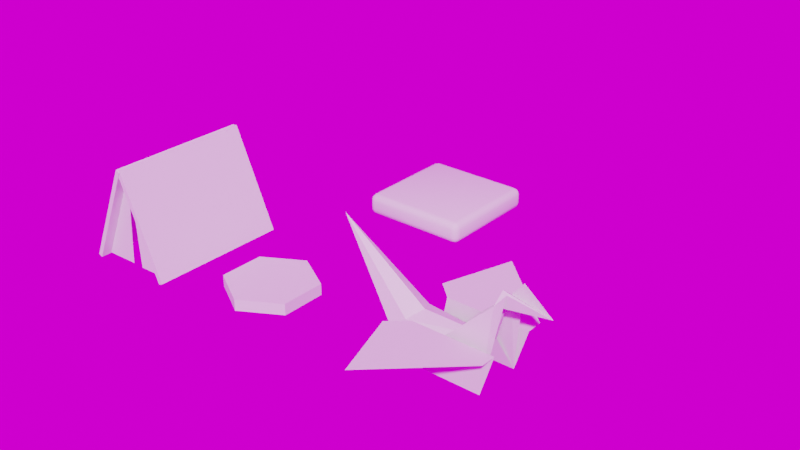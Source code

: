# Source: floor-tile.blend  (saved by Blender 3.3.6; exported with 4.5.12 LTS)
import bpy
from mathutils import Matrix  # noqa: F401  (used for matrix-valued properties, if any)

bpy.ops.wm.read_factory_settings(use_empty=True)
scene = bpy.context.scene
scene.name = 'Scene'

# ---- collections
col_collection = bpy.data.collections.new('Collection'); scene.collection.children.link(col_collection)

# ---- images (referenced by path relative to the original .blend; pixels are not part of the script)
import os
ASSET_DIR = os.environ.get("B2B_ASSET_DIR", "")  # directory of the original .blend (textures are referenced by path, not embedded)
HERE = os.path.dirname(os.path.abspath(__file__))  # packed textures are extracted next to this script under _unpacked/

def load_image(name, relpath, width, height, colorspace="sRGB"):
    """Load a texture the original file referenced (path relative to the .blend, or extracted next to this script)."""
    p = next((c for c in (os.path.join(HERE, relpath), os.path.join(ASSET_DIR, relpath)) if relpath and os.path.exists(c)), "")
    if p:
        img = bpy.data.images.load(p, check_existing=True)
        img.name = name
    else:  # same state as the original file: an image datablock whose file is absent (Cycles renders it pink)
        img = bpy.data.images.new(name, width, height)
        img.source = "FILE"
        img.filepath = "//" + (relpath or name)
    img.colorspace_settings.name = colorspace
    return img
img_abandoned_slipway_4k_hdr = load_image('abandoned_slipway_4k.hdr', 'abandoned_slipway_4k.hdr', 1024, 1024, 'Linear Rec.709')

# ---- node groups
ng_auto_smooth = bpy.data.node_groups.new('Auto Smooth', 'GeometryNodeTree')
_s = ng_auto_smooth.interface.new_socket(name='Geometry', in_out='OUTPUT', socket_type='NodeSocketGeometry')
_s = ng_auto_smooth.interface.new_socket(name='Geometry', in_out='INPUT', socket_type='NodeSocketGeometry')
_s = ng_auto_smooth.interface.new_socket(name='Angle', in_out='INPUT', socket_type='NodeSocketFloat')
_s.subtype = 'ANGLE'
_s.min_value = 0.0
_s.max_value = 3.142
ng_auto_smooth.is_modifier = True
_N = ng_auto_smooth.nodes; _L = ng_auto_smooth.links
n0 = _N.new('NodeGroupOutput'); n0.name = 'Group Output'; n0.location = (480, -100)
n1 = _N.new('NodeGroupInput'); n1.name = 'Group Input'; n1.location = (-420, -300)
n2 = _N.new('NodeGroupInput'); n2.name = 'Group Input.001'; n2.location = (-60, -100)
n3 = _N.new('GeometryNodeSetShadeSmooth'); n3.name = 'Set Shade Smooth'; n3.location = (120, -100)
n3.domain = 'EDGE'
n4 = _N.new('GeometryNodeSetShadeSmooth'); n4.name = 'Set Shade Smooth.001'; n4.location = (300, -100)
n5 = _N.new('GeometryNodeInputMeshEdgeAngle'); n5.name = 'Edge Angle'; n5.location = (-420, -220)
n6 = _N.new('GeometryNodeInputEdgeSmooth'); n6.name = 'Is Edge Smooth'; n6.location = (-60, -160)
n7 = _N.new('GeometryNodeInputShadeSmooth'); n7.name = 'Is Face Smooth'; n7.location = (-240, -340)
n8 = _N.new('FunctionNodeBooleanMath'); n8.name = 'Boolean Math'; n8.location = (-60, -220)
n9 = _N.new('FunctionNodeCompare'); n9.name = 'Compare'; n9.location = (-240, -180)
n9.operation = 'LESS_EQUAL'
_L.new(n5.outputs[0], n9.inputs[0])
_L.new(n4.outputs[0], n0.inputs[0])
_L.new(n1.outputs[1], n9.inputs[1])
_L.new(n9.outputs[0], n8.inputs[0])
_L.new(n7.outputs[0], n8.inputs[1])
_L.new(n2.outputs[0], n3.inputs[0])
_L.new(n6.outputs[0], n3.inputs[1])
_L.new(n3.outputs[0], n4.inputs[0])
_L.new(n8.outputs[0], n3.inputs[2])
n0.is_active_output = True

# ---- world
world_world = bpy.data.worlds.new('World'); scene.world = world_world
world_world.use_nodes = True; world_world.node_tree.nodes.clear()
_N = world_world.node_tree.nodes; _L = world_world.node_tree.links
n0 = _N.new('ShaderNodeBackground'); n0.name = 'Background'; n0.location = (10, 300)
n1 = _N.new('ShaderNodeTexEnvironment'); n1.name = 'Environment Texture'; n1.location = (-270, 260)
n1.image = img_abandoned_slipway_4k_hdr
n2 = _N.new('ShaderNodeMapping'); n2.name = 'Mapping'; n2.location = (-450, 260)
n3 = _N.new('ShaderNodeTexCoord'); n3.name = 'Texture Coordinate'; n3.location = (-630, 260)
n4 = _N.new('ShaderNodeOutputWorld'); n4.name = 'World Output'; n4.location = (240, 295)
_L.new(n0.outputs[0], n4.inputs[0])
_L.new(n1.outputs[0], n0.inputs[0])
_L.new(n2.outputs[0], n1.inputs[0])
_L.new(n3.outputs[0], n2.inputs[0])
n4.is_active_output = True
world_world.color = (0.05088, 0.05088, 0.05088)
world_world.use_sun_shadow = False
world_world.sun_shadow_jitter_overblur = 0.0

# ---- meshes
me_cube = bpy.data.meshes.new('Cube')
me_cube.from_pydata([(-2.5, -2.5, -1.0), (-2.5, -2.5, 0.0), (-2.5, 2.5, -1.0), (-2.5, 2.5, 0.0), (2.5, -2.5, -1.0), (2.5, -2.5, 0.0), (2.5, 2.5, -1.0), (2.5, 2.5, 0.0)], [], [(0, 1, 3, 2), (2, 3, 7, 6), (6, 7, 5, 4), (4, 5, 1, 0), (2, 6, 4, 0), (7, 3, 1, 5)])
me_cube.polygons.foreach_set('use_smooth', [True] * 6)
_uv = me_cube.uv_layers.new(name='UVMap')
_uv.uv.foreach_set('vector', [0.375, 0.0, 0.625, 0.0, 0.625, 0.25, 0.375, 0.25, 0.375, 0.25, 0.625, 0.25, 0.625, 0.5, 0.375, 0.5, 0.375, 0.5, 0.625, 0.5, 0.625, 0.75, 0.375, 0.75, 0.375, 0.75, 0.625, 0.75, 0.625, 1.0, 0.375, 1.0, 0.125, 0.5, 0.375, 0.5, 0.375, 0.75, 0.125, 0.75, 0.625, 0.5, 0.875, 0.5, 0.875, 0.75, 0.625, 0.75])
me_cube.update()
me_circle = bpy.data.meshes.new('Circle')
me_circle.from_pydata([(-1.147e-08, -2.0, -0.5), (1.732, -1.0, -0.5), (1.732, 1.0, -0.5), (-1.147e-08, 2.0, -0.5), (-1.732, 1.0, -0.5), (-1.732, -1.0, -0.5), (1.732, -1.0, -7.593e-23), (0.0, -2.0, 0.0), (1.732, 1.0, -7.593e-23), (0.0, 2.0, 0.0), (-1.732, 1.0, 7.593e-23), (-1.732, -1.0, 7.593e-23)], [], [(1, 0, 5, 4, 3, 2), (6, 8, 9, 10, 11, 7), (1, 2, 8, 6), (4, 5, 11, 10), (2, 3, 9, 8), (0, 1, 6, 7), (5, 0, 7, 11), (3, 4, 10, 9)])
me_circle.polygons.foreach_set('use_smooth', [True] * 8)
_uv = me_circle.uv_layers.new(name='UVMap')
_uv.uv.foreach_set('vector', [0.0, 0.0, 0.0, 0.0, 0.0, 0.0, 0.0, 0.0, 0.0, 0.0, 0.0, 0.0, 0.0, 0.0, 0.0, 0.0, 0.0, 0.0, 0.0, 0.0, 0.0, 0.0, 0.0, 0.0, 0.0, 0.0, 0.0, 0.0, 0.0, 0.0, 0.0, 0.0, 0.0, 0.0, 0.0, 0.0, 0.0, 0.0, 0.0, 0.0, 0.0, 0.0, 0.0, 0.0, 0.0, 0.0, 0.0, 0.0, 0.0, 0.0, 0.0, 0.0, 0.0, 0.0, 0.0, 0.0, 0.0, 0.0, 0.0, 0.0, 0.0, 0.0, 0.0, 0.0, 0.0, 0.0, 0.0, 0.0, 0.0, 0.0, 0.0, 0.0])
me_circle.update()
me_cube_002 = bpy.data.meshes.new('Cube.002')
me_cube_002.from_pydata([(1.984, 3.063, -4.843e-07), (0.07144, 3.063, 4.343), (1.984, -3.03, 2.384e-07), (0.07144, -3.03, 4.343), (1.801, 3.063, -0.0806), (-0.1116, 3.063, 4.262), (1.801, -3.03, -0.0806), (-0.1116, -3.03, 4.262), (-1.984, -3.063, -3.278e-07), (-0.07143, -3.063, 4.343), (-1.984, 3.03, -2.384e-07), (-0.07143, 3.03, 4.343), (-1.801, -3.063, -0.0806), (0.1116, -3.063, 4.262), (-1.801, 3.03, -0.0806), (0.1116, 3.03, 4.262), (-1.834, -2.603, -0.05033), (-0.2799, -2.603, -0.02204), (0.01003, -2.603, 4.156), (0.2445, -2.603, -0.05033), (1.799, -2.603, -0.02205), (0.002959, -2.603, 4.198), (-1.834, 2.595, -0.05033), (-0.2799, 2.595, -0.02204), (0.01003, 2.595, 4.156), (0.2445, 2.595, -0.05033), (1.799, 2.595, -0.02205), (0.002961, 2.595, 4.198)], [], [(0, 1, 3, 2), (2, 3, 7, 6), (6, 7, 5, 4), (4, 5, 1, 0), (2, 6, 4, 0), (7, 3, 1, 5), (8, 9, 11, 10), (10, 11, 15, 14), (14, 15, 13, 12), (12, 13, 9, 8), (10, 14, 12, 8), (15, 11, 9, 13), (16, 17, 18), (19, 20, 21), (22, 24, 23), (25, 27, 26)])
_uv = me_cube_002.uv_layers.new(name='UVMap')
_uv.uv.foreach_set('vector', [0.375, 0.0, 0.625, 0.0, 0.625, 0.25, 0.375, 0.25, 0.375, 0.25, 0.625, 0.25, 0.625, 0.5, 0.375, 0.5, 0.375, 0.5, 0.625, 0.5, 0.625, 0.75, 0.375, 0.75, 0.375, 0.75, 0.625, 0.75, 0.625, 1.0, 0.375, 1.0, 0.125, 0.5, 0.375, 0.5, 0.375, 0.75, 0.125, 0.75, 0.625, 0.5, 0.875, 0.5, 0.875, 0.75, 0.625, 0.75, 0.375, 0.0, 0.625, 0.0, 0.625, 0.25, 0.375, 0.25, 0.375, 0.25, 0.625, 0.25, 0.625, 0.5, 0.375, 0.5, 0.375, 0.5, 0.625, 0.5, 0.625, 0.75, 0.375, 0.75, 0.375, 0.75, 0.625, 0.75, 0.625, 1.0, 0.375, 1.0, 0.125, 0.5, 0.375, 0.5, 0.375, 0.75, 0.125, 0.75, 0.625, 0.5, 0.875, 0.5, 0.875, 0.75, 0.625, 0.75, 0.0, 0.0, 1.0, 0.0, 1.0, 1.0, 0.0, 0.0, 1.0, 0.0, 1.0, 1.0, 0.0, 0.0, 1.0, 1.0, 1.0, 0.0, 0.0, 0.0, 1.0, 1.0, 1.0, 0.0])
me_cube_002.update()
me_plane_006 = bpy.data.meshes.new('Plane.006')
me_plane_006.from_pydata([(-2.267, -1.0, 0.0), (1.0, -1.0, 0.0), (1.072, -0.5055, 3.251), (3.031, 0.0, 3.251), (-1.939, -1.0, 1.754), (1.528, -1.0, 1.754), (-2.469, -0.6659, 1.433), (0.458, -0.6659, 1.21), (-2.154, 0.0, 1.669), (0.7849, 0.0, 1.669), (-3.697, 0.0, 1.275), (-5.812, 0.0, 4.277), (1.557, -0.5055, 3.846), (1.072, 0.0, 3.637)], [], [(0, 1, 12, 2), (2, 12, 3), (1, 0, 4, 5), (0, 1, 7, 6), (6, 7, 9, 8), (0, 6, 11, 10), (6, 8, 11), (3, 13, 2), (9, 2, 13), (9, 7, 2)])
_uv = me_plane_006.uv_layers.new(name='UVMap')
_uv.uv.foreach_set('vector', [0.0, 0.0, 1.0, 0.0, 1.0, 1.0, 0.0, 1.0, 0.0, 1.0, 1.0, 1.0, 0.0, 0.0, 1.0, 0.0, 0.0, 0.0, 0.0, 0.0, 1.0, 0.0, 0.0, 0.0, 1.0, 0.0, 1.0, 0.0, 0.0, 0.0, 0.0, 0.0, 1.0, 0.0, 1.0, 0.0, 0.0, 0.0, 0.0, 0.0, 0.0, 0.0, 0.0, 0.0, 0.0, 0.0, 0.0, 0.0, 0.0, 0.0, 0.0, 0.0, 0.0, 0.0, 0.0, 0.0, 0.0, 1.0, 0.0, 0.0, 0.0, 1.0, 0.0, 0.0, 0.0, 0.0, 1.0, 0.0, 0.0, 1.0])
me_plane_006.update()
me_plane_007 = bpy.data.meshes.new('Plane.007')
me_plane_007.from_pydata([(0.0, 1.733, 0.0), (0.0, -1.733, 0.0), (-0.6549, 2.465, 0.0), (-0.6549, -1.733, 0.0), (-3.643, 1.49, 0.0)], [], [(1, 0, 2, 3), (3, 2, 4)])
_uv = me_plane_007.uv_layers.new(name='UVMap')
_uv.uv.foreach_set('vector', [0.0, 0.0, 0.0, 0.0, 0.0, 0.0, 0.0, 0.0, 0.0, 0.0, 0.0, 0.0, 0.0, 0.0])
me_plane_007.update()
me_plane_008 = bpy.data.meshes.new('Plane.008')
me_plane_008.from_pydata([(0.0, 1.733, 0.0), (0.0, -1.733, 0.0), (0.6549, 2.465, 0.0), (0.6549, -1.733, 0.0), (3.643, 1.49, 0.0)], [], [(1, 3, 2, 0), (3, 4, 2)])
_uv = me_plane_008.uv_layers.new(name='UVMap')
_uv.uv.foreach_set('vector', [0.0, 0.0, 0.0, 0.0, 0.0, 0.0, 0.0, 0.0, 0.0, 0.0, 0.0, 0.0, 0.0, 0.0])
me_plane_008.update()

# ---- objects
ob_cube = bpy.data.objects.new('Cube', me_cube)
ob_circle = bpy.data.objects.new('Circle', me_circle)
ob_cube_002 = bpy.data.objects.new('Cube.002', me_cube_002)
ob_crane = bpy.data.objects.new('crane', me_plane_006)
ob_right_w = bpy.data.objects.new('right-w', me_plane_007)
ob_left_2 = bpy.data.objects.new('left-2', me_plane_008)

# ---- transforms, parenting, visibility, modifiers, constraints
ob_cube.location = (5.296, 10.86, 0.0)
_m = ob_cube.modifiers.new('Bevel', 'BEVEL')
_m.width = 0.3
_m.width_pct = 0.3
_m.segments = 3
_m = ob_cube.modifiers.new('Auto Smooth', 'NODES')
_m.node_group = ng_auto_smooth
_gi = [s.identifier for s in ng_auto_smooth.interface.items_tree if s.item_type == 'SOCKET' and s.in_out == 'INPUT']
_m[_gi[1]] = 0.5236  # Angle
ob_circle.location = (5.0, 0.0, 0.0)
ob_circle.rotation_euler = (6.228e-24, -5.735e-09, -3.142)
_m = ob_circle.modifiers.new('Bevel', 'BEVEL')
_m.segments = 2
_m.limit_method = 'WEIGHT'
_m = ob_circle.modifiers.new('Auto Smooth', 'NODES')
_m.node_group = ng_auto_smooth
_gi = [s.identifier for s in ng_auto_smooth.interface.items_tree if s.item_type == 'SOCKET' and s.in_out == 'INPUT']
_m[_gi[1]] = 0.5236  # Angle
ob_cube_002.location = (0.0, 0.0, 0.0)
ob_crane.location = (14.87, 0.0, 0.0)
_m = ob_crane.modifiers.new('Mirror', 'MIRROR')
_m.use_axis = (False, True, False)
_m.use_clip = True
ob_right_w.location = (14.67, -1.0, 1.754)
ob_right_w.rotation_euler = (0.0, -0.0, 1.571)
ob_left_2.location = (14.67, 1.0, 1.754)
ob_left_2.rotation_euler = (0.0, -0.0, 1.571)

# ---- collection membership
col_collection.objects.link(ob_cube)
col_collection.objects.link(ob_circle)
col_collection.objects.link(ob_cube_002)
col_collection.objects.link(ob_crane)
col_collection.objects.link(ob_right_w)
col_collection.objects.link(ob_left_2)

# ---- scene / render settings (as saved in the file)
scene.frame_start = 1; scene.frame_end = 250; scene.frame_set(1)
scene.render.engine = 'CYCLES'
scene.cycles.use_denoising = False
scene.cycles.samples = 250
scene.cycles.sampling_pattern = 'TABULATED_SOBOL'
scene.cycles.use_light_tree = False
scene.cycles.max_bounces = 8
scene.cycles.diffuse_bounces = 6
scene.cycles.glossy_bounces = 6
scene.cycles.transmission_bounces = 6
scene.cycles.transparent_max_bounces = 6
scene.cycles.tile_size = 256
scene.eevee.taa_render_samples = 256
scene.eevee.use_gtao = True
scene.eevee.use_raytracing = True
scene.view_settings.view_transform = 'Filmic'
bpy.context.view_layer.update()

# ---- added for rendering (the .blend has no active camera and no usable light): camera, sun
cam_auto = bpy.data.cameras.new('AutoCamera')
cam_auto.lens = 50.0
cam_auto.sensor_width = 36.0
cam_auto.clip_end = 1000.0
ob_auto_camera = bpy.data.objects.new('AutoCamera', cam_auto)
scene.collection.objects.link(ob_auto_camera)
ob_auto_camera.location = (33.2701, -26.0121, 21.919)
ob_auto_camera.rotation_euler = (1.09748, -7.21219e-08, 0.694738)
scene.camera = ob_auto_camera
light_auto_sun = bpy.data.lights.new('AutoSun', 'SUN')
light_auto_sun.energy = 3.0
light_auto_sun.angle = 0.0523599
ob_auto_sun = bpy.data.objects.new('AutoSun', light_auto_sun)
scene.collection.objects.link(ob_auto_sun)
ob_auto_sun.rotation_euler = (0.872665, 0.174533, 0.523599)
bpy.context.view_layer.update()
